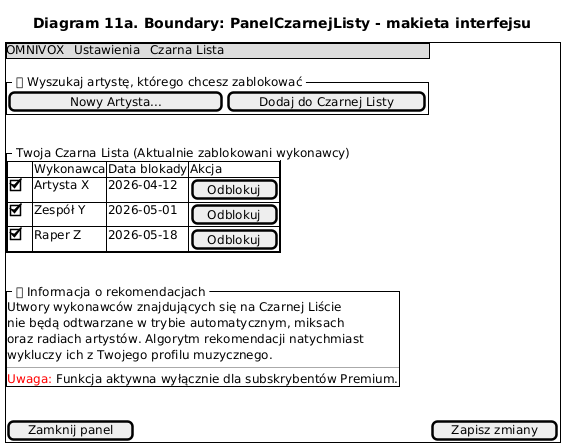

The diagram above was rendered by PlantUML. Its source (embedded in the PNG):
@startsalt
skinparam backgroundColor #FFFFFF

title Diagram 11a. Boundary: PanelCzarnejListy - makieta interfejsu

{+
    {* OMNIVOX | Ustawienia | Czarna Lista }
    .
    {^" 🔍 Wyszukaj artystę, którego chcesz zablokować "
        [ Nowy Artysta...          ] | [ Dodaj do Czarnej Listy ]
    }
    .
    {^" Twoja Czarna Lista (Aktualnie zablokowani wykonawcy) "
        {#
            . | Wykonawca | Data blokady | Akcja
            [X] | Artysta X | 2026-04-12 | [ Odblokuj ]
            [X] | Zespół Y  | 2026-05-01 | [ Odblokuj ]
            [X] | Raper Z   | 2026-05-18 | [ Odblokuj ]
        }
    }
    .
    {^" 💡 Informacja o rekomendacjach "
        Utwory wykonawców znajdujących się na Czarnej Liście 
        nie będą odtwarzane w trybie automatycznym, miksach 
        oraz radiach artystów. Algorytm rekomendacji natychmiast 
        wykluczy ich z Twojego profilu muzycznego.
        --
        <font color=red>Uwaga:</font> Funkcja aktywna wyłącznie dla subskrybentów Premium.
    }
    .
    [ Zamknij panel ] | [ Zapisz zmiany ]
}
@endsalt